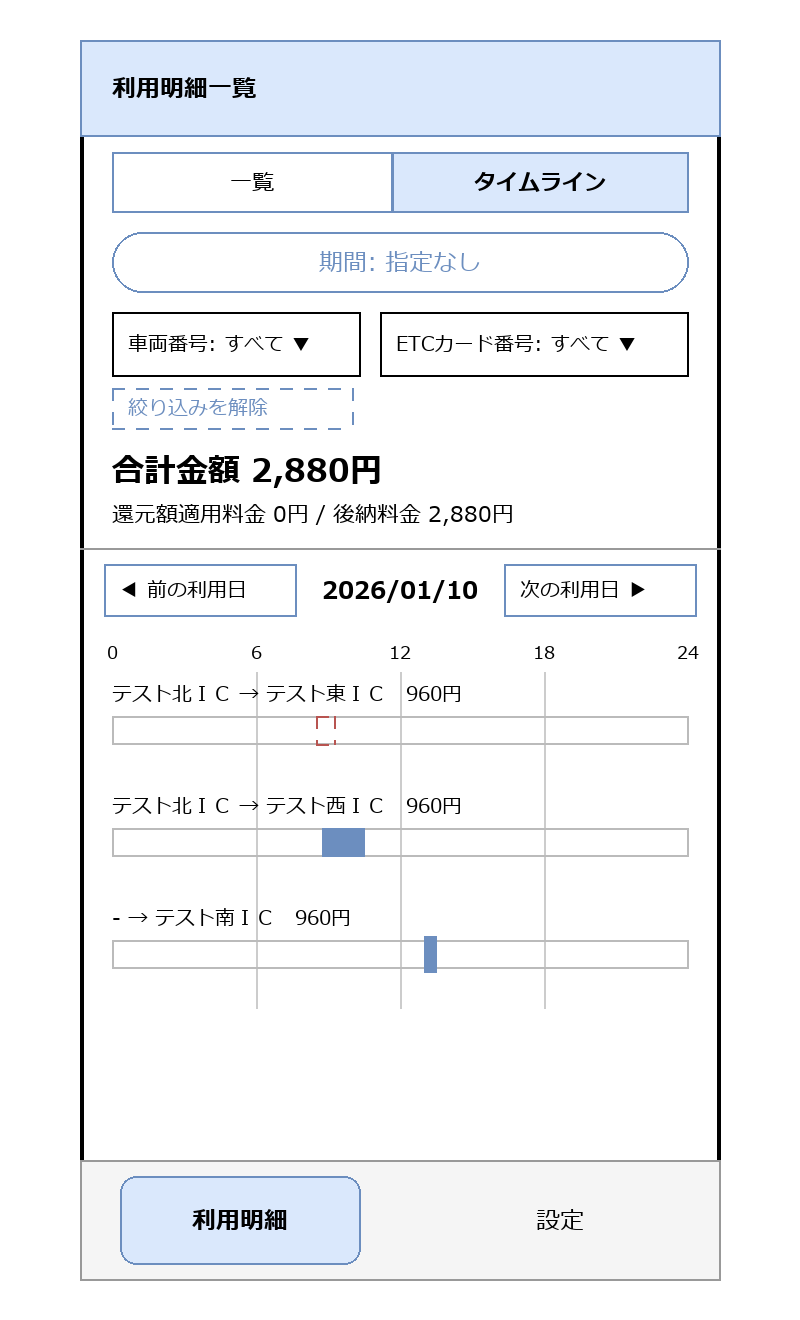

The diagram above was exported from draw.io. Its source (the exported page's mxGraphModel, read from the mxfile embedded in the PNG):
<mxGraphModel dx="800" dy="700" grid="1" gridSize="10" guides="1" tooltips="1" connect="1" arrows="1" fold="1" page="1" pageScale="1" pageWidth="400" pageHeight="700" math="0" shadow="0">
  <root>
    <mxCell id="0" />
    <mxCell id="1" parent="0" />
    <mxCell id="c1" value="" style="rounded=1;whiteSpace=wrap;html=1;arcSize=3;strokeWidth=2;" vertex="1" parent="1">
      <mxGeometry x="40" y="20" width="320" height="620" as="geometry" />
    </mxCell>
    <mxCell id="c2" value="利用明細一覧" style="rounded=0;whiteSpace=wrap;html=1;align=left;spacingLeft=16;fontStyle=1;fillColor=#dae8fc;strokeColor=#6c8ebf;" vertex="1" parent="1">
      <mxGeometry x="40" y="20" width="320" height="48" as="geometry" />
    </mxCell>
    <mxCell id="c3" value="一覧" style="rounded=0;whiteSpace=wrap;html=1;fontSize=11;fillColor=none;strokeColor=#6c8ebf;" vertex="1" parent="1">
      <mxGeometry x="56" y="76" width="140" height="30" as="geometry" />
    </mxCell>
    <mxCell id="c4" value="タイムライン" style="rounded=0;whiteSpace=wrap;html=1;fontSize=11;fillColor=#dae8fc;strokeColor=#6c8ebf;fontStyle=1;" vertex="1" parent="1">
      <mxGeometry x="196" y="76" width="148" height="30" as="geometry" />
    </mxCell>
    <mxCell id="c5" value="期間: 指定なし" style="rounded=1;whiteSpace=wrap;html=1;arcSize=50;fillColor=none;strokeColor=#6c8ebf;fontColor=#6c8ebf;" vertex="1" parent="1">
      <mxGeometry x="56" y="116" width="288" height="30" as="geometry" />
    </mxCell>
    <mxCell id="c6" value="車両番号: すべて ▼" style="rounded=0;whiteSpace=wrap;html=1;align=left;spacingLeft=8;fontSize=10;fillColor=none;" vertex="1" parent="1">
      <mxGeometry x="56" y="156" width="124" height="32" as="geometry" />
    </mxCell>
    <mxCell id="c7" value="ETCカード番号: すべて ▼" style="rounded=0;whiteSpace=wrap;html=1;align=left;spacingLeft=8;fontSize=10;fillColor=none;" vertex="1" parent="1">
      <mxGeometry x="190" y="156" width="154" height="32" as="geometry" />
    </mxCell>
    <mxCell id="c8" value="絞り込みを解除" style="rounded=0;whiteSpace=wrap;html=1;align=left;spacingLeft=8;fontSize=10;fillColor=none;dashed=1;fontColor=#6c8ebf;strokeColor=#6c8ebf;" vertex="1" parent="1">
      <mxGeometry x="56" y="194" width="120" height="20" as="geometry" />
    </mxCell>
    <mxCell id="c9" value="合計金額 2,880円" style="text;html=1;align=left;verticalAlign=middle;fontStyle=1;fontSize=16;" vertex="1" parent="1">
      <mxGeometry x="56" y="222" width="288" height="26" as="geometry" />
    </mxCell>
    <mxCell id="c10" value="還元額適用料金 0円 / 後納料金 2,880円" style="text;html=1;align=left;verticalAlign=middle;fontSize=11;" vertex="1" parent="1">
      <mxGeometry x="56" y="248" width="288" height="18" as="geometry" />
    </mxCell>
    <mxCell id="c11" value="" style="endArrow=none;html=1;strokeColor=#999999;" edge="1" parent="1">
      <mxGeometry width="50" height="50" relative="1" as="geometry">
        <mxPoint x="40" y="274" as="sourcePoint" />
        <mxPoint x="360" y="274" as="targetPoint" />
      </mxGeometry>
    </mxCell>
    <mxCell id="c12" value="◀ 前の利用日" style="rounded=0;whiteSpace=wrap;html=1;align=left;spacingLeft=8;fontSize=10;fillColor=none;fontSize=10;strokeColor=#6c8ebf;" vertex="1" parent="1">
      <mxGeometry x="52" y="282" width="96" height="26" as="geometry" />
    </mxCell>
    <mxCell id="c13" value="2026/01/10" style="text;html=1;align=center;verticalAlign=middle;fontStyle=1;" vertex="1" parent="1">
      <mxGeometry x="148" y="282" width="104" height="26" as="geometry" />
    </mxCell>
    <mxCell id="c14" value="次の利用日 ▶" style="rounded=0;whiteSpace=wrap;html=1;align=left;spacingLeft=8;fontSize=10;fillColor=none;fontSize=10;strokeColor=#6c8ebf;" vertex="1" parent="1">
      <mxGeometry x="252" y="282" width="96" height="26" as="geometry" />
    </mxCell>
    <mxCell id="c15" value="0" style="text;html=1;align=center;verticalAlign=middle;fontSize=9;" vertex="1" parent="1">
      <mxGeometry x="46.0" y="318" width="20" height="16" as="geometry" />
    </mxCell>
    <mxCell id="c16" value="6" style="text;html=1;align=center;verticalAlign=middle;fontSize=9;" vertex="1" parent="1">
      <mxGeometry x="118.0" y="318" width="20" height="16" as="geometry" />
    </mxCell>
    <mxCell id="c17" value="12" style="text;html=1;align=center;verticalAlign=middle;fontSize=9;" vertex="1" parent="1">
      <mxGeometry x="190.0" y="318" width="20" height="16" as="geometry" />
    </mxCell>
    <mxCell id="c18" value="18" style="text;html=1;align=center;verticalAlign=middle;fontSize=9;" vertex="1" parent="1">
      <mxGeometry x="262.0" y="318" width="20" height="16" as="geometry" />
    </mxCell>
    <mxCell id="c19" value="24" style="text;html=1;align=center;verticalAlign=middle;fontSize=9;" vertex="1" parent="1">
      <mxGeometry x="334.0" y="318" width="20" height="16" as="geometry" />
    </mxCell>
    <mxCell id="c20" value="" style="endArrow=none;html=1;strokeColor=#cccccc;" edge="1" parent="1">
      <mxGeometry width="50" height="50" relative="1" as="geometry">
        <mxPoint x="128.0" y="336" as="sourcePoint" />
        <mxPoint x="128.0" y="504" as="targetPoint" />
      </mxGeometry>
    </mxCell>
    <mxCell id="c21" value="" style="endArrow=none;html=1;strokeColor=#cccccc;" edge="1" parent="1">
      <mxGeometry width="50" height="50" relative="1" as="geometry">
        <mxPoint x="200.0" y="336" as="sourcePoint" />
        <mxPoint x="200.0" y="504" as="targetPoint" />
      </mxGeometry>
    </mxCell>
    <mxCell id="c22" value="" style="endArrow=none;html=1;strokeColor=#cccccc;" edge="1" parent="1">
      <mxGeometry width="50" height="50" relative="1" as="geometry">
        <mxPoint x="272.0" y="336" as="sourcePoint" />
        <mxPoint x="272.0" y="504" as="targetPoint" />
      </mxGeometry>
    </mxCell>
    <mxCell id="c23" value="テスト北ＩＣ → テスト東ＩＣ　960円" style="text;html=1;align=left;verticalAlign=middle;fontSize=10;" vertex="1" parent="1">
      <mxGeometry x="56" y="338" width="288" height="18" as="geometry" />
    </mxCell>
    <mxCell id="c24" value="" style="rounded=0;whiteSpace=wrap;html=1;fillColor=none;strokeColor=#bbbbbb;" vertex="1" parent="1">
      <mxGeometry x="56" y="358" width="288" height="14" as="geometry" />
    </mxCell>
    <mxCell id="c25" value="" style="rounded=0;whiteSpace=wrap;html=1;fillColor=none;strokeColor=#b85450;dashed=1;" vertex="1" parent="1">
      <mxGeometry x="158.0" y="358" width="9.0" height="14" as="geometry" />
    </mxCell>
    <mxCell id="c26" value="テスト北ＩＣ → テスト西ＩＣ　960円" style="text;html=1;align=left;verticalAlign=middle;fontSize=10;" vertex="1" parent="1">
      <mxGeometry x="56" y="394" width="288" height="18" as="geometry" />
    </mxCell>
    <mxCell id="c27" value="" style="rounded=0;whiteSpace=wrap;html=1;fillColor=none;strokeColor=#bbbbbb;" vertex="1" parent="1">
      <mxGeometry x="56" y="414" width="288" height="14" as="geometry" />
    </mxCell>
    <mxCell id="c28" value="" style="rounded=0;whiteSpace=wrap;html=1;fillColor=#6c8ebf;strokeColor=#6c8ebf;" vertex="1" parent="1">
      <mxGeometry x="161.0" y="414" width="21.0" height="14" as="geometry" />
    </mxCell>
    <mxCell id="c29" value="- → テスト南ＩＣ　960円" style="text;html=1;align=left;verticalAlign=middle;fontSize=10;" vertex="1" parent="1">
      <mxGeometry x="56" y="450" width="288" height="18" as="geometry" />
    </mxCell>
    <mxCell id="c30" value="" style="rounded=0;whiteSpace=wrap;html=1;fillColor=none;strokeColor=#bbbbbb;" vertex="1" parent="1">
      <mxGeometry x="56" y="470" width="288" height="14" as="geometry" />
    </mxCell>
    <mxCell id="c31" value="" style="rounded=0;whiteSpace=wrap;html=1;fillColor=#6c8ebf;strokeColor=#6c8ebf;" vertex="1" parent="1">
      <mxGeometry x="212.0" y="468" width="6" height="18" as="geometry" />
    </mxCell>
    <mxCell id="c32" value="" style="rounded=0;whiteSpace=wrap;html=1;fillColor=#f5f5f5;strokeColor=#999999;" vertex="1" parent="1">
      <mxGeometry x="40" y="580" width="320" height="60" as="geometry" />
    </mxCell>
    <mxCell id="c33" value="利用明細" style="rounded=1;whiteSpace=wrap;html=1;arcSize=40;fillColor=#dae8fc;strokeColor=#6c8ebf;fontStyle=1;" vertex="1" parent="1">
      <mxGeometry x="60" y="588" width="120" height="44" as="geometry" />
    </mxCell>
    <mxCell id="c34" value="設定" style="rounded=1;whiteSpace=wrap;html=1;arcSize=40;fillColor=none;strokeColor=#f5f5f5;" vertex="1" parent="1">
      <mxGeometry x="220" y="588" width="120" height="44" as="geometry" />
    </mxCell>
  </root>
</mxGraphModel>